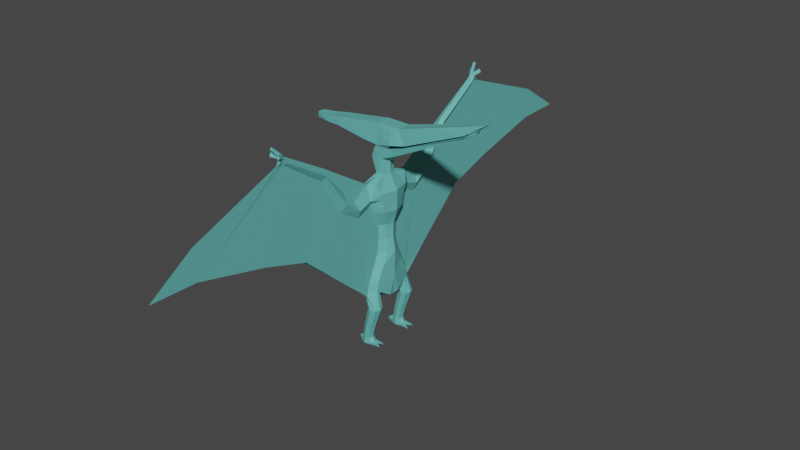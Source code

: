 # Source: Peteradon.blend  (saved by Blender 3.0.42; exported with 4.5.12 LTS)
import bpy
from mathutils import Matrix  # noqa: F401  (used for matrix-valued properties, if any)

bpy.ops.wm.read_factory_settings(use_empty=True)
scene = bpy.context.scene
scene.name = 'Scene'

# ---- collections
col_collection = bpy.data.collections.new('Collection'); scene.collection.children.link(col_collection)

# ---- materials (node trees are filled in below, after node groups)
mat_body = bpy.data.materials.new('Body')
mat_body.use_transparent_shadow = False
mat_head1 = bpy.data.materials.new('Head1')
mat_head1.use_transparent_shadow = False
mat_head2 = bpy.data.materials.new('Head2')
mat_head2.use_transparent_shadow = False

# ---- material node trees
mat_body.use_nodes = True; mat_body.node_tree.nodes.clear()
_N = mat_body.node_tree.nodes; _L = mat_body.node_tree.links
n0 = _N.new('ShaderNodeBsdfPrincipled'); n0.name = 'Principled BSDF'; n0.location = (10, 300)
n0.distribution = 'GGX'
n0.subsurface_method = 'RANDOM_WALK_SKIN'
n0.inputs[0].default_value = (0.1282, 0.4798, 0.453, 1.0)
n0.inputs[3].default_value = 1.45
n0.inputs[27].default_value = (0.0, 0.0, 0.0, 1.0)
n0.inputs[28].default_value = 1.0
n1 = _N.new('ShaderNodeOutputMaterial'); n1.name = 'Material Output'; n1.location = (300, 300)
_L.new(n0.outputs[0], n1.inputs[0])
n1.is_active_output = True
mat_head1.use_nodes = True; mat_head1.node_tree.nodes.clear()
_N = mat_head1.node_tree.nodes; _L = mat_head1.node_tree.links
n0 = _N.new('ShaderNodeBsdfPrincipled'); n0.name = 'Principled BSDF'; n0.location = (10, 300)
n0.distribution = 'GGX'
n0.subsurface_method = 'RANDOM_WALK_SKIN'
n0.inputs[0].default_value = (0.8, 0.08819, 0.1072, 1.0)
n0.inputs[3].default_value = 1.45
n0.inputs[27].default_value = (0.0, 0.0, 0.0, 1.0)
n0.inputs[28].default_value = 1.0
n1 = _N.new('ShaderNodeOutputMaterial'); n1.name = 'Material Output'; n1.location = (300, 300)
_L.new(n0.outputs[0], n1.inputs[0])
n1.is_active_output = True
mat_head2.use_nodes = True; mat_head2.node_tree.nodes.clear()
_N = mat_head2.node_tree.nodes; _L = mat_head2.node_tree.links
n0 = _N.new('ShaderNodeBsdfPrincipled'); n0.name = 'Principled BSDF'; n0.location = (10, 300)
n0.distribution = 'GGX'
n0.subsurface_method = 'RANDOM_WALK_SKIN'
n0.inputs[0].default_value = (0.8, 0.1314, 0.6244, 1.0)
n0.inputs[3].default_value = 1.45
n0.inputs[27].default_value = (0.0, 0.0, 0.0, 1.0)
n0.inputs[28].default_value = 1.0
n1 = _N.new('ShaderNodeOutputMaterial'); n1.name = 'Material Output'; n1.location = (300, 300)
_L.new(n0.outputs[0], n1.inputs[0])
n1.is_active_output = True

# ---- world
world_world = bpy.data.worlds.new('World'); scene.world = world_world
world_world.use_nodes = True; world_world.node_tree.nodes.clear()
_N = world_world.node_tree.nodes; _L = world_world.node_tree.links
n0 = _N.new('ShaderNodeOutputWorld'); n0.name = 'World Output'; n0.location = (300, 300)
n1 = _N.new('ShaderNodeBackground'); n1.name = 'Background'; n1.location = (10, 300)
n1.inputs[0].default_value = (0.05088, 0.05088, 0.05088, 1.0)
_L.new(n1.outputs[0], n0.inputs[0])
n0.is_active_output = True
world_world.color = (0.05088, 0.05088, 0.05088)
world_world.use_sun_shadow = False
world_world.sun_shadow_jitter_overblur = 0.0

# ---- meshes
me_cylinder = bpy.data.meshes.new('Cylinder')
me_cylinder.from_pydata([(0.6166, 0.0, -1.009), (0.9257, 0.0, 1.0), (0.436, -0.3755, -1.009), (0.6546, -0.8282, 1.0), (-0.04054, -0.7114, -1.012), (-0.08107, -1.216, 0.9481), (-0.436, -0.3755, -1.009), (-0.6546, -0.8282, 1.0), (-0.6166, 0.0, -1.009), (-0.9257, 0.0, 1.0), (0.6264, 0.0, -0.02763), (0.4429, -0.4282, -0.02763), (-0.08107, -0.681, -0.0795), (-0.4429, -0.4282, -0.02763), (-0.6264, 0.0, -0.02763), (0.7563, 0.0, -1.899), (0.5348, -0.4666, -1.899), (-0.08107, -0.8279, -1.951), (-0.5348, -0.4666, -1.899), (-0.7563, 0.0, -1.899), (-0.08107, -1.221, -2.919), (-0.5337, -0.8601, -2.867), (0.7116, 0.0, -3.667), (0.5032, -1.276, -3.667), (0.07843, -1.814, -4.155), (-0.2471, -1.455, -4.161), (-0.7116, 0.0, -3.667), (0.9257, 0.0, 1.911), (0.6546, -1.0, 1.911), (-0.6546, -1.0, 1.911), (-0.9257, 0.0, 1.911), (-0.6571, -1.226, 2.717), (-0.9282, 0.0, 2.717), (0.4158, -1.332, 2.962), (0.412, 0.0, 3.297), (0.2913, -0.4904, 3.297), (-3.956e-08, -0.5097, 3.297), (-0.2913, -0.4904, 3.297), (-0.412, 0.0, 3.297), (0.5965, 0.0, -5.007), (0.5225, -1.246, -4.43), (-0.159, -1.129, -4.731), (-1.41, 0.0, -5.71), (-0.4194, -1.107, -4.776), (-0.6982, 0.0, -5.71), (0.1078, -1.517, 1.693), (-0.2102, -1.629, 1.556), (-0.08107, -1.348, 1.646), (-0.2128, -1.867, 2.401), (0.01191, -1.703, 3.003), (-0.02362, -2.752, 2.426), (0.02169, -2.885, 2.32), (0.0667, -2.617, 1.08), (-0.1067, -2.48, 1.029), (-0.09159, -1.631, 1.38), (-0.0301, -1.867, 2.725), (-0.02329, -3.581, 3.303), (-0.03936, -3.72, 3.178), (0.06703, -4.142, 2.053), (-0.1063, -4.004, 2.002), (-0.03327, -5.343, 5.306), (-0.03748, -5.482, 5.133), (0.02484, -5.593, 4.592), (-0.1403, -5.456, 4.54), (-0.02781, -8.388, 7.065), (-0.01193, -8.388, 7.065), (0.02432, -8.543, 6.62), (-0.131, -8.405, 6.568), (-0.111, -8.57, 7.262), (0.06612, -8.613, 7.291), (0.05466, -9.076, 6.659), (-0.08483, -8.938, 6.645), (-0.03619, -1.7, 2.996), (-0.5243, -0.384, -4.942), (0.663, -0.3888, -4.938), (0.0502, -0.465, -4.977), (0.4991, -1.429, -4.437), (-0.3053, -1.367, -4.453), (0.3685, -1.027, -5.56), (0.6895, -1.172, -5.566), (-0.06739, -1.101, -7.077), (0.1969, -1.22, -7.082), (0.2994, -1.492, -7.085), (0.1802, -1.756, -7.084), (-0.1098, -1.861, -7.076), (-0.3553, -1.739, -7.075), (-0.4579, -1.468, -7.072), (-0.3386, -1.204, -7.073), (0.814, -1.502, -5.569), (0.6692, -1.823, -5.568), (0.317, -1.95, -5.558), (0.01879, -1.802, -5.557), (-0.1057, -1.473, -5.554), (0.03911, -1.152, -5.555), (0.005006, -1.859, -4.478), (-0.2167, -1.789, -4.628), (0.006, -1.907, -4.728), (0.1219, -1.978, -4.566), (-0.2212, -1.738, -4.379), (0.1011, -1.902, -4.39), (-0.007446, -1.826, -4.228), (-0.06042, -1.439, -3.82), (-0.2244, -1.132, -7.798), (0.008389, -1.241, -7.802), (0.0987, -1.489, -7.805), (-0.006346, -1.732, -7.804), (-0.2617, -1.828, -7.796), (-0.478, -1.716, -7.796), (-0.5683, -1.468, -7.793), (-0.4632, -1.226, -7.794), (0.07065, -1.769, 1.446), (0.07857, -1.342, 1.0), (0.08876, -0.8014, -0.02763), (0.08939, -0.7871, -1.009), (0.1161, -0.9267, -1.899), (0.1095, -1.324, -2.867), (0.0983, -1.712, -3.768), (0.06255, -15.23, 4.288), (-0.09366, -15.09, 4.236), (0.06255, -18.2, 2.309), (-0.09366, -18.07, 2.257), (0.06255, -15.09, 2.242), (-0.09366, -14.96, 2.19), (0.06255, -10.28, 1.056), (-0.09366, -10.15, 1.004), (-0.1627, -7.287, 0.08236), (0.04574, -7.084, 0.003863), (0.06255, -3.436, -3.285), (-0.09366, -3.299, -3.337), (0.3035, -2.661, 1.68), (-0.789, -1.107, 2.252), (-0.3381, -2.628, 1.618), (0.6534, -1.113, 2.314), (0.9245, 0.0, 2.314), (-1.06, 0.0, 2.252), (0.297, -1.775, 1.979), (-0.3446, -1.742, 1.917), (0.3038, -3.837, 2.605), (-0.3378, -3.805, 2.543), (0.2559, -5.413, 4.893), (-0.2892, -5.38, 4.832), (0.1995, -8.392, 6.76), (-0.2314, -8.359, 6.699), (0.1767, -8.646, 7.083), (-0.2232, -8.587, 7.042), (0.03947, -8.714, 7.064), (-0.05377, -8.714, 7.032), (0.4166, 0.0, 4.081), (0.1486, -0.4874, 4.33), (-0.2391, -0.5045, 4.33), (-0.6268, -0.4874, 4.33), (-0.7874, 0.0, 4.33), (1.018, -0.7553, 5.483), (-0.2034, -0.5897, 5.193), (-0.3477, 0.0, 5.271), (1.537, 0.0, 6.568), (1.416, -0.4904, 6.568), (1.141, -0.5207, 4.74), (1.262, 0.0, 4.74), (1.866, -0.5297, 5.595), (5.749, -0.3026, 6.951), (2.903, -0.4304, 6.971), (3.023, 0.0, 6.971), (6.721, -0.1611, 7.495), (5.804, 0.0, 6.951), (6.083, -0.3602, 7.325), (6.557, -0.2608, 7.99), (6.612, 0.0, 7.99), (6.717, 0.0, 7.495), (6.917, -0.1983, 7.884), (6.977, 0.0, 7.833), (7.443, -0.09488, 8.23), (7.586, 0.0, 8.279), (-1.285, 0.0, 5.295), (-1.164, -0.5934, 5.295), (-0.2244, 0.0, 6.591), (-0.1037, -0.4904, 6.591), (-3.409, 0.0, 5.581), (-3.373, -0.5009, 5.601), (-3.305, 0.0, 6.134), (-3.27, -0.4663, 6.154), (-5.253, 0.0, 5.615), (-4.322, 0.0, 5.547), (-4.294, -0.3964, 5.564), (-4.262, 0.0, 5.994), (-4.234, -0.3686, 6.011), (-5.284, -0.1979, 5.585), (-5.202, 0.0, 5.97), (-5.23, -0.2411, 5.944), (0.6847, -0.4938, 5.104), (-0.3766, -0.5656, 4.98), (-0.5152, 0.0, 5.04), (1.681, -0.5959, 5.402), (5.952, -0.3836, 7.164), (6.883, -0.1394, 7.732), (6.923, 0.0, 7.727), (0.09548, 0.0, 4.901), (1.602, 0.0, 5.318), (5.977, 0.0, 7.187), (0.519, -0.8712, -2.783), (1.801, 0.0, 5.516), (6.029, 0.0, 7.301), (7.484, 0.0, 8.248), (0.2557, -9.046, 7.463), (0.3663, -9.079, 7.255), (0.2291, -9.147, 7.236), (-0.4007, -8.97, 7.441), (-0.5129, -8.987, 7.222), (-0.3434, -9.115, 7.211), (-0.283, -9.084, 7.781), (-0.07842, -9.106, 7.801), (-0.1092, -9.158, 7.641), (-0.2169, -9.158, 7.618), (-0.2215, -1.131, -8.083), (0.1536, -1.24, -8.088), (0.2991, -1.489, -8.09), (0.1299, -1.731, -8.089), (-0.2817, -1.828, -8.081), (-0.6289, -1.687, -8.091), (-1.007, -1.406, -8.078), (-0.608, -1.254, -8.089), (-0.2233, -1.131, -8.252), (0.1518, -1.24, -8.257), (0.2973, -1.489, -8.259), (0.128, -1.731, -8.258), (-0.2835, -1.827, -8.25), (-0.6305, -1.687, -8.24), (-1.009, -1.405, -8.248), (-0.6096, -1.254, -8.238), (0.7215, -1.633, -8.12), (0.6652, -1.713, -8.12), (0.7209, -1.633, -8.176), (0.6646, -1.713, -8.176), (0.5474, -1.211, -8.144), (0.6006, -1.302, -8.145), (0.5467, -1.211, -8.206), (0.5999, -1.302, -8.207), (0.8215, -1.201, -8.23), (0.8498, -1.673, -8.206), (0.7291, 0.0, 5.28), (0.5051, -0.5741, 6.009), (0.4942, -0.564, 5.807), (0.7112, -0.6298, 5.81), (0.7247, -0.552, 5.991), (0.8521, -0.5875, 6.091), (0.4023, -0.5859, 6.121), (0.3732, -0.6169, 5.684), (0.8274, -0.7059, 5.683), (6.029, 0.0, 7.301)], [], [(1, 11, 10), (3, 112, 11), (12, 7, 13), (13, 9, 14), (6, 14, 8), (12, 6, 4), (11, 113, 2), (10, 2, 0), (4, 18, 17), (0, 16, 15), (8, 18, 6), (113, 16, 2), (52, 115, 114), (26, 25, 21), (21, 101, 20), (115, 23, 199), (21, 25, 101), (3, 27, 28), (7, 30, 9), (130, 48, 31), (51, 135, 49), (135, 132, 33), (130, 32, 134), (29, 47, 46), (56, 140, 60), (31, 48, 72), (37, 32, 31), (33, 36, 49), (49, 135, 33), (26, 77, 25), (23, 76, 40), (22, 40, 74), (43, 26, 73), (40, 22, 23), (73, 44, 42), (75, 39, 44), (54, 46, 47), (50, 55, 72), (131, 59, 138), (51, 137, 129), (50, 138, 56), (61, 141, 139), (138, 63, 140), (137, 62, 58), (57, 139, 137), (66, 143, 70), (62, 141, 66), (60, 142, 64), (140, 67, 142), (64, 144, 68), (142, 71, 144), (65, 143, 141), (146, 207, 144), (55, 48, 50), (49, 55, 51), (48, 55, 72), (65, 68, 69), (66, 71, 67), (143, 205, 145), (69, 211, 145), (60, 65, 61), (56, 61, 57), (58, 63, 59), (62, 67, 63), (52, 59, 53), (51, 56, 57), (54, 45, 110), (56, 50, 72), (60, 56, 72), (57, 61, 49), (61, 72, 49), (40, 75, 41), (73, 26, 42), (74, 39, 22), (41, 73, 43), (93, 41, 78), (84, 91, 85), (79, 82, 81), (92, 95, 77), (93, 80, 87), (82, 89, 83), (89, 96, 90), (83, 90, 84), (78, 40, 79), (91, 96, 95), (92, 87, 86), (85, 92, 86), (92, 43, 93), (89, 76, 97), (86, 109, 108), (79, 76, 88), (95, 94, 98), (98, 100, 25), (24, 76, 99), (99, 97, 76), (77, 98, 25), (100, 101, 25), (108, 219, 218), (84, 105, 83), (85, 106, 84), (80, 103, 102), (81, 104, 103), (86, 107, 85), (87, 102, 109), (83, 104, 82), (53, 110, 52), (129, 58, 52), (7, 47, 29), (36, 31, 72), (45, 3, 28), (20, 53, 101), (70, 118, 117), (117, 120, 119), (120, 121, 119), (122, 123, 121), (123, 125, 126), (126, 128, 125), (128, 97, 127), (23, 116, 24), (121, 117, 119), (122, 118, 120), (145, 71, 70), (70, 143, 145), (71, 146, 144), (28, 135, 45), (29, 134, 30), (28, 133, 132), (29, 136, 130), (122, 71, 118), (124, 71, 122), (125, 67, 124), (125, 63, 67), (125, 59, 63), (125, 53, 59), (5, 47, 54), (5, 54, 53), (12, 5, 53), (4, 12, 53), (17, 4, 53), (128, 53, 125), (94, 100, 128), (96, 94, 128), (101, 128, 100), (121, 70, 117), (66, 70, 121), (66, 121, 123), (62, 66, 123), (62, 123, 126), (58, 126, 127), (52, 58, 127), (127, 97, 99), (45, 110, 111), (52, 112, 111), (112, 52, 113), (110, 52, 111), (113, 52, 114), (116, 52, 24), (127, 24, 52), (129, 52, 110), (148, 36, 35), (170, 171, 169), (149, 37, 36), (150, 38, 37), (155, 161, 162), (190, 154, 191), (153, 189, 152), (148, 158, 157), (165, 161, 159), (189, 157, 192), (156, 159, 161), (166, 162, 161), (160, 192, 157), (164, 163, 160), (166, 169, 171), (202, 171, 172), (193, 163, 194), (154, 174, 173), (178, 173, 174), (175, 180, 176), (244, 152, 156), (188, 183, 185), (180, 174, 176), (181, 188, 187), (177, 183, 182), (185, 178, 180), (182, 186, 181), (179, 185, 180), (184, 188, 185), (168, 194, 163), (149, 189, 190), (150, 149, 190), (150, 191, 151), (149, 151, 148), (34, 148, 35), (48, 131, 50), (49, 51, 57), (149, 148, 189), (155, 176, 156), (158, 160, 157), (197, 189, 192), (198, 192, 193), (194, 198, 193), (131, 46, 53), (15, 199, 22), (21, 17, 18), (114, 199, 16), (23, 22, 199), (19, 21, 18), (78, 81, 80), (200, 152, 239), (169, 248, 170), (159, 201, 165), (167, 171, 202), (204, 203, 205), (145, 203, 69), (143, 203, 204), (208, 206, 207), (68, 208, 146), (68, 207, 206), (211, 209, 212), (68, 210, 69), (68, 212, 209), (145, 212, 146), (220, 221, 228), (105, 217, 216), (104, 214, 103), (108, 109, 220), (107, 217, 106), (104, 216, 215), (103, 213, 102), (109, 213, 220), (226, 227, 228), (219, 226, 218), (216, 225, 224), (215, 233, 214), (219, 228, 227), (218, 225, 217), (223, 232, 224), (214, 221, 213), (230, 232, 238), (216, 232, 230), (215, 231, 223), (215, 230, 229), (233, 234, 237), (215, 236, 234), (223, 235, 236), (214, 235, 222), (229, 230, 238), (235, 233, 237), (236, 235, 237), (234, 236, 237), (231, 229, 238), (232, 231, 238), (107, 108, 218), (219, 108, 220), (246, 245, 176), (152, 246, 153), (240, 242, 243), (245, 156, 176), (240, 244, 245), (241, 245, 246), (242, 246, 247), (242, 244, 243), (35, 33, 132), (1, 3, 11), (3, 111, 112), (12, 5, 7), (13, 7, 9), (6, 13, 14), (12, 13, 6), (11, 112, 113), (10, 11, 2), (4, 6, 18), (0, 2, 16), (8, 19, 18), (113, 114, 16), (52, 116, 115), (115, 116, 23), (3, 1, 27), (7, 29, 30), (130, 136, 48), (51, 129, 135), (130, 31, 32), (56, 138, 140), (37, 38, 32), (33, 35, 36), (26, 43, 77), (23, 24, 76), (73, 75, 44), (75, 74, 39), (131, 53, 59), (51, 57, 137), (50, 131, 138), (61, 65, 141), (138, 59, 63), (137, 139, 62), (57, 61, 139), (66, 141, 143), (62, 139, 141), (60, 140, 142), (140, 63, 67), (64, 142, 144), (142, 67, 71), (65, 69, 143), (146, 208, 207), (72, 55, 49), (55, 50, 51), (65, 64, 68), (66, 70, 71), (143, 204, 205), (69, 210, 211), (60, 64, 65), (56, 60, 61), (58, 62, 63), (62, 66, 67), (52, 58, 59), (51, 50, 56), (54, 47, 45), (61, 60, 72), (40, 74, 75), (41, 75, 73), (93, 43, 41), (84, 90, 91), (79, 88, 82), (92, 91, 95), (93, 78, 80), (82, 88, 89), (89, 97, 96), (83, 89, 90), (78, 41, 40), (91, 90, 96), (92, 93, 87), (85, 91, 92), (92, 77, 43), (89, 88, 76), (86, 87, 109), (79, 40, 76), (95, 96, 94), (98, 94, 100), (77, 95, 98), (84, 106, 105), (85, 107, 106), (80, 81, 103), (81, 82, 104), (86, 108, 107), (87, 80, 102), (83, 105, 104), (53, 54, 110), (129, 137, 58), (7, 5, 47), (72, 49, 36), (36, 37, 31), (45, 111, 3), (20, 17, 53), (70, 71, 118), (117, 118, 120), (120, 122, 121), (122, 124, 123), (123, 124, 125), (126, 127, 128), (128, 96, 97), (145, 146, 71), (28, 132, 135), (29, 130, 134), (28, 27, 133), (29, 46, 136), (124, 67, 71), (101, 53, 128), (58, 62, 126), (127, 99, 24), (110, 45, 135), (135, 129, 110), (148, 149, 36), (170, 172, 171), (149, 150, 37), (150, 151, 38), (155, 156, 161), (190, 153, 154), (153, 190, 189), (148, 147, 158), (165, 166, 161), (189, 148, 157), (156, 152, 159), (166, 167, 162), (160, 193, 192), (164, 168, 163), (166, 165, 169), (193, 160, 163), (154, 153, 174), (178, 177, 173), (175, 179, 180), (244, 247, 152), (188, 186, 183), (180, 178, 174), (181, 186, 188), (177, 178, 183), (185, 183, 178), (182, 183, 186), (179, 184, 185), (184, 187, 188), (168, 195, 194), (150, 190, 191), (149, 150, 151), (34, 147, 148), (48, 136, 131), (155, 175, 176), (158, 164, 160), (197, 196, 189), (198, 197, 192), (194, 195, 198), (136, 46, 131), (46, 54, 53), (15, 16, 199), (21, 20, 17), (114, 115, 199), (19, 26, 21), (78, 79, 81), (200, 159, 152), (169, 165, 248), (159, 200, 201), (167, 166, 171), (145, 205, 203), (143, 69, 203), (68, 206, 208), (68, 144, 207), (211, 210, 209), (68, 209, 210), (68, 146, 212), (145, 211, 212), (220, 213, 221), (105, 106, 217), (104, 215, 214), (107, 218, 217), (104, 105, 216), (103, 214, 213), (109, 102, 213), (228, 221, 225), (221, 222, 224), (222, 223, 224), (224, 225, 221), (225, 226, 228), (219, 227, 226), (216, 217, 225), (215, 234, 233), (219, 220, 228), (218, 226, 225), (223, 231, 232), (214, 222, 221), (216, 224, 232), (215, 229, 231), (215, 216, 230), (215, 223, 236), (223, 222, 235), (214, 233, 235), (176, 174, 153), (153, 246, 176), (152, 247, 246), (240, 241, 242), (245, 244, 156), (240, 243, 244), (241, 240, 245), (242, 241, 246), (242, 247, 244), (132, 133, 35), (133, 34, 35), (152, 189, 196, 239), (166, 167, 165), (172, 170, 248)])
_uv = me_cylinder.uv_layers.new(name='UVMap')
_uv.uv.foreach_set('vector', [0.75, 1.0, 0.625, 0.75, 0.75, 0.75, 0.625, 1.0, 0.5086, 0.75, 0.625, 0.75, 0.5, 0.75, 0.375, 1.0, 0.375, 0.75, 0.375, 0.75, 0.25, 1.0, 0.25, 0.75, 0.375, 0.5, 0.25, 0.75, 0.25, 0.5, 0.5, 0.75, 0.375, 0.5, 0.5, 0.5, 0.625, 0.75, 0.5089, 0.5, 0.625, 0.5, 0.75, 0.75, 0.625, 0.5, 0.75, 0.5, 0.5, 0.5, 0.375, 0.5, 0.5, 0.5, 0.75, 0.5, 0.625, 0.5, 0.75, 0.5, 0.25, 0.5, 0.375, 0.5, 0.375, 0.5, 0.5089, 0.5, 0.625, 0.5, 0.625, 0.5, 0.0, 0.0, 0.0, 0.0, 0.0, 0.0, 0.25, 0.5, 0.375, 0.5, 0.375, 0.5, 0.375, 0.5, 0.4442, 0.5123, 0.5, 0.5, 0.512, 0.5, 0.625, 0.5, 0.625, 0.5, 0.375, 0.5, 0.375, 0.5, 0.4442, 0.5123, 0.625, 1.0, 0.75, 1.0, 0.625, 1.0, 0.375, 1.0, 0.25, 1.0, 0.25, 1.0, 0.375, 1.0, 0.464, 1.0, 0.375, 1.0, 0.4938, 1.0, 0.536, 1.0, 0.4969, 1.0, 0.536, 1.0, 0.625, 1.0, 0.625, 1.0, 0.375, 1.0, 0.25, 1.0, 0.25, 1.0, 0.375, 1.0, 0.5, 1.0, 0.464, 1.0, 0.4891, 1.0, 0.464, 1.0, 0.4891, 1.0, 0.375, 1.0, 0.464, 1.0, 0.491, 1.0, 0.375, 1.0, 0.25, 1.0, 0.375, 1.0, 0.625, 1.0, 0.5, 1.0, 0.5, 1.0, 0.5, 1.0, 0.536, 1.0, 0.625, 1.0, 0.25, 0.5, 0.3343, 0.5, 0.375, 0.5, 0.625, 0.5, 0.5881, 0.5, 0.625, 0.5, 0.75, 0.5, 0.6852, 0.5, 0.723, 0.5, 0.318, 0.5, 0.25, 0.5, 0.2833, 0.5, 0.6852, 0.5, 0.75, 0.5, 0.625, 0.5, 0.2833, 0.5, 0.0, 0.0, 0.25, 0.5, 0.0, 0.4485, 0.75, 0.5, 0.0, 0.0, 0.5067, 1.0, 0.4816, 1.0, 0.5, 1.0, 0.4891, 1.0, 0.4891, 1.0, 0.4946, 1.0, 0.464, 1.0, 0.5067, 1.0, 0.464, 1.0, 0.4938, 1.0, 0.536, 1.0, 0.536, 1.0, 0.4891, 1.0, 0.464, 1.0, 0.4891, 1.0, 0.4975, 1.0, 0.536, 1.0, 0.536, 1.0, 0.464, 1.0, 0.5067, 1.0, 0.464, 1.0, 0.536, 1.0, 0.5114, 1.0, 0.5114, 1.0, 0.4938, 1.0, 0.536, 1.0, 0.536, 1.0, 0.5114, 1.0, 0.536, 1.0, 0.5114, 1.0, 0.5114, 1.0, 0.536, 1.0, 0.5114, 1.0, 0.4891, 1.0, 0.464, 1.0, 0.4891, 1.0, 0.464, 1.0, 0.5067, 1.0, 0.464, 1.0, 0.4891, 1.0, 0.464, 1.0, 0.4891, 1.0, 0.464, 1.0, 0.5067, 1.0, 0.464, 1.0, 0.4938, 1.0, 0.536, 1.0, 0.536, 1.0, 0.4973, 1.0, 0.464, 1.0, 0.464, 1.0, 0.4891, 1.0, 0.464, 1.0, 0.4891, 1.0, 0.4969, 1.0, 0.4891, 1.0, 0.4938, 1.0, 0.464, 1.0, 0.4891, 1.0, 0.4946, 1.0, 0.4938, 1.0, 0.4891, 1.0, 0.4938, 1.0, 0.5114, 1.0, 0.5067, 1.0, 0.5067, 1.0, 0.536, 1.0, 0.5034, 1.0, 0.5034, 1.0, 0.5034, 1.0, 0.5034, 1.0, 0.5034, 1.0, 0.4891, 1.0, 0.4938, 1.0, 0.4975, 1.0, 0.4891, 1.0, 0.4975, 1.0, 0.4938, 1.0, 0.5114, 1.0, 0.5067, 1.0, 0.5067, 1.0, 0.5114, 1.0, 0.5067, 1.0, 0.5067, 1.0, 0.5114, 1.0, 0.5067, 1.0, 0.5067, 1.0, 0.4938, 1.0, 0.4891, 1.0, 0.4938, 1.0, 0.5114, 1.0, 0.5035, 1.0, 0.5143, 1.0, 0.4891, 1.0, 0.4891, 1.0, 0.4946, 1.0, 0.4891, 1.0, 0.4891, 1.0, 0.4946, 1.0, 0.4938, 1.0, 0.4975, 1.0, 0.0, 0.0, 0.4975, 1.0, 0.4946, 1.0, 0.4969, 1.0, 0.6852, 0.5, 0.0, 0.4485, 0.0, 1.0, 0.2833, 0.5, 0.25, 0.5, 0.25, 0.5, 0.723, 0.5, 0.75, 0.5, 0.75, 0.5, 0.0, 1.0, 0.2833, 0.5, 0.318, 0.5, 0.125, 1.0, 0.0, 1.0, 0.0, 1.0, 0.5, 0.5, 0.375, 1.0, 0.375, 0.5, 0.875, 1.0, 0.75, 0.5, 0.875, 0.5, 0.25, 1.0, 0.375, 1.0, 0.25, 1.0, 0.125, 1.0, 0.0, 0.5, 0.125, 0.5, 0.75, 0.5, 0.625, 1.0, 0.625, 0.5, 0.625, 1.0, 0.5, 1.0, 0.5, 1.0, 0.625, 0.5, 0.5, 1.0, 0.5, 0.5, 1.0, 1.0, 0.875, 1.0, 0.875, 1.0, 0.375, 1.0, 0.5, 1.0, 0.375, 1.0, 0.25, 1.0, 0.125, 0.5, 0.25, 0.5, 0.375, 0.5, 0.25, 1.0, 0.25, 0.5, 0.25, 1.0, 0.125, 1.0, 0.125, 1.0, 0.625, 1.0, 0.75, 1.0, 0.625, 1.0, 0.25, 0.5, 0.125, 0.5, 0.25, 0.5, 0.875, 1.0, 0.75, 1.0, 0.75, 1.0, 0.375, 1.0, 0.5, 1.0, 0.375, 1.0, 0.375, 1.0, 0.5, 1.0, 0.375, 1.0, 0.5, 0.5, 0.5881, 0.5, 0.625, 1.0, 0.625, 1.0, 0.625, 1.0, 0.5881, 0.5, 0.25, 1.0, 0.375, 1.0, 0.375, 1.0, 0.5, 1.0, 0.4442, 0.5123, 0.375, 0.5, 0.25, 0.5, 0.25, 0.5, 0.375, 0.5, 0.5, 0.5, 0.625, 0.5, 0.625, 0.5, 0.375, 0.5, 0.5, 0.5, 0.5, 0.5, 1.0, 0.5, 0.875, 0.5, 1.0, 0.5, 0.875, 0.5, 0.75, 0.5, 0.875, 0.5, 0.25, 0.5, 0.375, 0.5, 0.375, 0.5, 0.125, 0.5, 0.0, 0.5, 0.125, 0.5, 0.625, 0.5, 0.75, 0.5, 0.75, 0.5, 0.5067, 1.0, 0.5143, 1.0, 0.5114, 1.0, 0.536, 1.0, 0.5114, 1.0, 0.5114, 1.0, 0.375, 1.0, 0.5, 1.0, 0.375, 1.0, 0.5, 1.0, 0.375, 1.0, 0.491, 1.0, 0.5033, 1.0, 0.625, 1.0, 0.625, 1.0, 0.0, 0.0, 0.0, 0.0, 0.0, 0.0, 0.5114, 1.0, 0.5067, 1.0, 0.5114, 1.0, 0.5114, 1.0, 0.5067, 1.0, 0.5114, 1.0, 0.5067, 1.0, 0.5114, 1.0, 0.5114, 1.0, 0.5067, 1.0, 0.5114, 1.0, 0.5114, 1.0, 0.0, 0.0, 0.0, 0.0, 0.0, 0.0, 0.0, 0.0, 0.0, 0.0, 0.0, 0.0, 0.5067, 1.0, 0.5114, 1.0, 0.5114, 1.0, 0.625, 0.5, 0.5, 0.5, 0.5, 0.5, 0.0, 0.0, 0.0, 0.0, 0.0, 0.0, 0.0, 0.0, 0.0, 0.0, 0.0, 0.0, 0.5034, 1.0, 0.4973, 1.0, 0.5034, 1.0, 0.5034, 1.0, 0.536, 1.0, 0.5034, 1.0, 0.4973, 1.0, 0.4973, 1.0, 0.464, 1.0, 0.625, 1.0, 0.536, 1.0, 0.536, 1.0, 0.375, 1.0, 0.25, 1.0, 0.25, 1.0, 0.625, 1.0, 0.75, 1.0, 0.625, 1.0, 0.375, 1.0, 0.464, 1.0, 0.375, 1.0, 0.0, 0.0, 0.0, 0.0, 0.0, 0.0, 0.0, 0.0, 0.0, 0.0, 0.0, 0.0, 0.0, 0.0, 0.0, 0.0, 0.0, 0.0, 0.0, 0.0, 0.0, 0.0, 0.0, 0.0, 0.0, 0.0, 0.0, 0.0, 0.0, 0.0, 0.0, 0.0, 0.0, 0.0, 0.0, 0.0, 0.0, 0.0, 0.0, 0.0, 0.0, 0.0, 0.0, 0.0, 0.0, 0.0, 0.0, 0.0, 0.0, 0.0, 0.0, 0.0, 0.0, 0.0, 0.0, 0.0, 0.0, 0.0, 0.0, 0.0, 0.0, 0.0, 0.0, 0.0, 0.0, 0.0, 0.0, 0.0, 0.0, 0.0, 0.0, 0.0, 0.0, 0.0, 0.0, 0.0, 0.0, 0.0, 0.0, 0.0, 0.0, 0.0, 0.0, 0.0, 0.0, 0.0, 0.0, 0.0, 0.0, 0.0, 0.0, 0.0, 0.0, 0.0, 0.0, 0.0, 0.0, 0.0, 0.0, 0.0, 0.0, 0.0, 0.0, 0.0, 0.0, 0.0, 0.0, 0.0, 0.0, 0.0, 0.0, 0.0, 0.0, 0.0, 0.0, 0.0, 0.0, 0.0, 0.0, 0.0, 0.0, 0.0, 0.0, 0.0, 0.0, 0.0, 0.0, 0.0, 0.0, 0.0, 0.0, 0.0, 0.0, 0.0, 0.0, 0.0, 0.0, 0.0, 0.0, 0.0, 0.0, 0.0, 0.0, 0.0, 0.0, 0.0, 0.0, 0.0, 0.0, 0.0, 0.0, 0.0, 0.0, 0.0, 0.0, 0.0, 0.0, 0.0, 0.0, 0.0, 0.0, 0.0, 0.0, 0.0, 0.0, 0.0, 0.0, 0.0, 0.0, 0.0, 0.0, 0.0, 0.0, 0.0, 0.0, 0.0, 0.0, 0.0, 0.0, 0.0, 0.536, 1.0, 0.5114, 1.0, 0.5143, 1.0, 0.625, 1.0, 0.5, 1.0, 0.625, 1.0, 0.75, 1.0, 0.625, 1.0, 0.625, 1.0, 0.5, 1.0, 0.375, 1.0, 0.5, 1.0, 0.375, 1.0, 0.25, 1.0, 0.375, 1.0, 0.0, 0.0, 0.0, 0.0, 0.0, 0.0, 0.375, 1.0, 0.25, 1.0, 0.25, 1.0, 0.375, 1.0, 0.625, 1.0, 0.625, 1.0, 0.625, 1.0, 0.75, 1.0, 0.625, 1.0, 0.625, 1.0, 0.625, 1.0, 0.625, 1.0, 0.625, 1.0, 0.625, 1.0, 0.625, 1.0, 0.625, 1.0, 0.625, 1.0, 0.625, 1.0, 0.0, 0.0, 0.0, 0.0, 0.0, 0.0, 0.625, 1.0, 0.625, 1.0, 0.625, 1.0, 0.75, 1.0, 0.625, 1.0, 0.625, 1.0, 0.625, 1.0, 0.625, 1.0, 0.625, 1.0, 0.0, 0.0, 0.0, 0.0, 0.0, 0.0, 0.625, 1.0, 0.625, 1.0, 0.625, 1.0, 0.25, 1.0, 0.375, 1.0, 0.25, 1.0, 0.375, 1.0, 0.25, 1.0, 0.375, 1.0, 0.0, 0.0, 0.0, 0.0, 0.0, 0.0, 0.5177, 1.0, 0.625, 1.0, 0.625, 1.0, 0.375, 1.0, 0.375, 1.0, 0.375, 1.0, 0.375, 1.0, 0.375, 1.0, 0.375, 1.0, 0.25, 1.0, 0.375, 1.0, 0.25, 1.0, 0.25, 1.0, 0.375, 1.0, 0.25, 1.0, 0.375, 1.0, 0.375, 1.0, 0.375, 1.0, 0.25, 1.0, 0.375, 1.0, 0.25, 1.0, 0.0, 0.0, 0.0, 0.0, 0.0, 0.0, 0.0, 0.0, 0.0, 0.0, 0.0, 0.0, 0.75, 1.0, 0.625, 1.0, 0.625, 1.0, 0.5, 1.0, 0.625, 1.0, 0.375, 1.0, 0.375, 1.0, 0.5, 1.0, 0.375, 1.0, 0.375, 1.0, 0.25, 1.0, 0.25, 1.0, 0.5, 1.0, 0.25, 1.0, 0.625, 1.0, 0.75, 1.0, 0.625, 1.0, 0.625, 1.0, 0.464, 1.0, 0.464, 1.0, 0.4891, 1.0, 0.0, 0.0, 0.4938, 1.0, 0.4938, 1.0, 0.5, 1.0, 0.625, 1.0, 0.625, 1.0, 0.0, 0.0, 0.0, 0.0, 0.0, 0.0, 0.75, 1.0, 0.625, 1.0, 0.625, 1.0, 0.0, 0.0, 0.625, 1.0, 0.625, 1.0, 0.0, 0.0, 0.625, 1.0, 0.625, 1.0, 0.625, 1.0, 0.0, 0.0, 0.625, 1.0, 0.464, 1.0, 0.4816, 1.0, 0.5067, 1.0, 0.75, 0.5, 0.625, 0.5, 0.75, 0.5, 0.375, 0.5, 0.5, 0.5, 0.375, 0.5, 0.5135, 0.5, 0.625, 0.5, 0.625, 0.5, 0.625, 0.5, 0.75, 0.5, 0.625, 0.5, 0.25, 0.5, 0.375, 0.5, 0.375, 0.5, 1.0, 1.0, 0.875, 0.5, 1.0, 0.5, 0.0, 0.0, 0.625, 1.0, 0.0, 0.0, 0.625, 1.0, 0.0, 0.0, 0.75, 1.0, 0.0, 0.0, 0.0, 0.0, 0.625, 1.0, 0.0, 0.0, 0.0, 0.0, 0.0, 0.0, 0.536, 1.0, 0.5034, 1.0, 0.5034, 1.0, 0.5034, 1.0, 0.5034, 1.0, 0.5034, 1.0, 0.536, 1.0, 0.4938, 1.0, 0.536, 1.0, 0.4973, 1.0, 0.4973, 1.0, 0.464, 1.0, 0.4973, 1.0, 0.4973, 1.0, 0.4973, 1.0, 0.4891, 1.0, 0.464, 1.0, 0.4891, 1.0, 0.5034, 1.0, 0.4973, 1.0, 0.4973, 1.0, 0.4891, 1.0, 0.4938, 1.0, 0.4938, 1.0, 0.4973, 1.0, 0.4973, 1.0, 0.4973, 1.0, 0.5034, 1.0, 0.4973, 1.0, 0.4973, 1.0, 0.125, 0.5, 0.0, 0.5, 0.125, 0.5, 0.625, 0.5, 0.5, 0.5, 0.625, 0.5, 0.75, 0.5, 0.875, 0.5, 0.875, 0.5, 0.25, 0.5, 0.125, 0.5, 0.125, 0.5, 0.375, 0.5, 0.5, 0.5, 0.5, 0.5, 0.75, 0.5, 0.625, 0.5, 0.75, 0.5, 0.875, 0.5, 1.0, 0.5, 1.0, 0.5, 0.125, 0.5, 0.0, 0.5, 0.125, 0.5, 0.5803, 0.08029, 0.51, 0.25, 0.5803, 0.4197, 0.25, 0.5, 0.375, 0.5, 0.375, 0.5, 0.625, 0.5, 0.5, 0.5, 0.625, 0.5, 0.75, 0.5, 0.875, 0.5, 0.875, 0.5, 0.25, 0.5, 0.125, 0.5, 0.25, 0.5, 0.375, 0.5, 0.5, 0.5, 0.5, 0.5, 0.99, 0.25, 0.9197, 0.08029, 0.9197, 0.08029, 0.875, 0.5, 1.0, 0.5, 1.0, 0.5, 0.625, 0.5, 0.625, 0.5, 0.625, 0.5, 0.625, 0.5, 0.625, 0.5, 0.625, 0.5, 0.75, 0.5, 0.75, 0.5, 0.75, 0.5, 0.75, 0.5, 0.625, 0.5, 0.75, 0.5, 0.875, 0.5, 0.75, 0.5, 0.875, 0.5, 0.75, 0.5, 0.75, 0.5, 0.75, 0.5, 0.99, 0.25, 0.9197, 0.4197, 0.99, 0.25, 0.875, 0.5, 0.875, 0.5, 0.875, 0.5, 0.75, 0.5, 0.625, 0.5, 0.75, 0.5, 0.875, 0.5, 0.875, 0.5, 0.875, 0.5, 0.99, 0.25, 0.9197, 0.4197, 0.99, 0.25, 0.75, 0.5, 0.75, 0.5, 0.75, 0.5, 0.75, 0.5, 0.75, 0.5, 0.75, 0.5, 0.9197, 0.08029, 0.99, 0.25, 0.9197, 0.08029, 0.375, 0.5, 0.25, 0.5, 0.375, 0.5, 0.25, 0.5, 0.25, 0.5, 0.125, 0.5, 0.4703, 1.0, 0.4701, 1.0, 0.375, 1.0, 0.625, 1.0, 0.4703, 1.0, 0.375, 1.0, 0.484, 1.0, 0.5153, 1.0, 0.5088, 1.0, 0.4701, 1.0, 0.625, 1.0, 0.375, 1.0, 0.484, 1.0, 0.5177, 1.0, 0.4701, 1.0, 0.4857, 1.0, 0.4701, 1.0, 0.4703, 1.0, 0.5153, 1.0, 0.4703, 1.0, 0.5356, 1.0, 0.5153, 1.0, 0.5177, 1.0, 0.5088, 1.0, 0.625, 1.0, 0.625, 1.0, 0.625, 1.0, 0.75, 1.0, 0.625, 1.0, 0.625, 0.75, 0.625, 1.0, 0.5039, 1.0, 0.5086, 0.75, 0.5, 0.75, 0.5, 1.0, 0.375, 1.0, 0.375, 0.75, 0.375, 1.0, 0.25, 1.0, 0.375, 0.5, 0.375, 0.75, 0.25, 0.75, 0.5, 0.75, 0.375, 0.75, 0.375, 0.5, 0.625, 0.75, 0.5086, 0.75, 0.5089, 0.5, 0.75, 0.75, 0.625, 0.75, 0.625, 0.5, 0.5, 0.5, 0.375, 0.5, 0.375, 0.5, 0.75, 0.5, 0.625, 0.5, 0.625, 0.5, 0.25, 0.5, 0.25, 0.5, 0.375, 0.5, 0.5089, 0.5, 0.5135, 0.5, 0.625, 0.5, 0.0, 0.0, 0.0, 0.0, 0.0, 0.0, 0.512, 0.5, 0.5056, 0.5, 0.625, 0.5, 0.625, 1.0, 0.75, 1.0, 0.75, 1.0, 0.375, 1.0, 0.375, 1.0, 0.25, 1.0, 0.375, 1.0, 0.464, 1.0, 0.464, 1.0, 0.4938, 1.0, 0.536, 1.0, 0.536, 1.0, 0.375, 1.0, 0.375, 1.0, 0.25, 1.0, 0.4891, 1.0, 0.464, 1.0, 0.464, 1.0, 0.375, 1.0, 0.25, 1.0, 0.25, 1.0, 0.625, 1.0, 0.625, 1.0, 0.5, 1.0, 0.25, 0.5, 0.318, 0.5, 0.3343, 0.5, 0.625, 0.5, 0.5, 0.5, 0.5881, 0.5, 0.2833, 0.5, 0.0, 0.4485, 0.0, 0.0, 0.0, 0.4485, 0.723, 0.5, 0.75, 0.5, 0.464, 1.0, 0.5067, 1.0, 0.5067, 1.0, 0.4938, 1.0, 0.4938, 1.0, 0.536, 1.0, 0.4891, 1.0, 0.464, 1.0, 0.464, 1.0, 0.4975, 1.0, 0.4938, 1.0, 0.536, 1.0, 0.464, 1.0, 0.5067, 1.0, 0.5067, 1.0, 0.536, 1.0, 0.536, 1.0, 0.5114, 1.0, 0.4938, 1.0, 0.4975, 1.0, 0.536, 1.0, 0.5114, 1.0, 0.536, 1.0, 0.536, 1.0, 0.5114, 1.0, 0.536, 1.0, 0.536, 1.0, 0.4891, 1.0, 0.464, 1.0, 0.464, 1.0, 0.464, 1.0, 0.5067, 1.0, 0.5067, 1.0, 0.4891, 1.0, 0.464, 1.0, 0.464, 1.0, 0.464, 1.0, 0.5067, 1.0, 0.5067, 1.0, 0.4938, 1.0, 0.4938, 1.0, 0.536, 1.0, 0.4973, 1.0, 0.4973, 1.0, 0.464, 1.0, 0.4946, 1.0, 0.4891, 1.0, 0.4969, 1.0, 0.4891, 1.0, 0.4891, 1.0, 0.4938, 1.0, 0.4938, 1.0, 0.4891, 1.0, 0.4891, 1.0, 0.5114, 1.0, 0.5114, 1.0, 0.5067, 1.0, 0.536, 1.0, 0.536, 1.0, 0.5034, 1.0, 0.5034, 1.0, 0.5034, 1.0, 0.5034, 1.0, 0.4891, 1.0, 0.4891, 1.0, 0.4938, 1.0, 0.4891, 1.0, 0.4891, 1.0, 0.4975, 1.0, 0.5114, 1.0, 0.5114, 1.0, 0.5067, 1.0, 0.5114, 1.0, 0.5114, 1.0, 0.5067, 1.0, 0.5114, 1.0, 0.5114, 1.0, 0.5067, 1.0, 0.4938, 1.0, 0.4891, 1.0, 0.4891, 1.0, 0.5114, 1.0, 0.5, 1.0, 0.5035, 1.0, 0.4975, 1.0, 0.4891, 1.0, 0.4946, 1.0, 0.6852, 0.5, 0.723, 0.5, 0.0, 0.4485, 0.0, 1.0, 0.0, 0.4485, 0.2833, 0.5, 0.125, 1.0, 0.125, 1.0, 0.0, 1.0, 0.5, 0.5, 0.5, 1.0, 0.375, 1.0, 0.875, 1.0, 0.75, 1.0, 0.75, 0.5, 0.25, 1.0, 0.375, 1.0, 0.375, 1.0, 0.125, 1.0, 0.0, 1.0, 0.0, 0.5, 0.75, 0.5, 0.75, 1.0, 0.625, 1.0, 0.625, 1.0, 0.5057, 1.0, 0.5, 1.0, 0.625, 0.5, 0.625, 1.0, 0.5, 1.0, 1.0, 1.0, 1.0, 1.0, 0.875, 1.0, 0.375, 1.0, 0.5, 1.0, 0.5, 1.0, 0.25, 1.0, 0.125, 1.0, 0.125, 0.5, 0.375, 0.5, 0.375, 1.0, 0.25, 1.0, 0.25, 1.0, 0.25, 1.0, 0.125, 1.0, 0.625, 1.0, 0.75, 1.0, 0.75, 1.0, 0.25, 0.5, 0.125, 0.5, 0.125, 0.5, 0.875, 1.0, 0.875, 1.0, 0.75, 1.0, 0.375, 1.0, 0.5, 1.0, 0.5, 1.0, 0.375, 1.0, 0.5, 1.0, 0.5, 1.0, 0.25, 1.0, 0.375, 1.0, 0.375, 1.0, 0.5, 0.5, 0.5, 0.5, 0.625, 0.5, 0.375, 0.5, 0.375, 0.5, 0.5, 0.5, 1.0, 0.5, 0.875, 0.5, 0.875, 0.5, 0.875, 0.5, 0.75, 0.5, 0.75, 0.5, 0.25, 0.5, 0.25, 0.5, 0.375, 0.5, 0.125, 0.5, 0.0, 0.5, 0.0, 0.5, 0.625, 0.5, 0.625, 0.5, 0.75, 0.5, 0.5067, 1.0, 0.5114, 1.0, 0.5143, 1.0, 0.536, 1.0, 0.536, 1.0, 0.5114, 1.0, 0.375, 1.0, 0.5, 1.0, 0.5, 1.0, 0.491, 1.0, 0.5, 1.0, 0.5, 1.0, 0.5, 1.0, 0.375, 1.0, 0.375, 1.0, 0.5033, 1.0, 0.5039, 1.0, 0.625, 1.0, 0.0, 0.0, 0.0, 0.0, 0.0, 0.0, 0.5114, 1.0, 0.5067, 1.0, 0.5067, 1.0, 0.5114, 1.0, 0.5067, 1.0, 0.5067, 1.0, 0.5067, 1.0, 0.5067, 1.0, 0.5114, 1.0, 0.5067, 1.0, 0.5067, 1.0, 0.5114, 1.0, 0.0, 0.0, 0.0, 0.0, 0.0, 0.0, 0.0, 0.0, 0.5114, 1.0, 0.0, 0.0, 0.5067, 1.0, 0.5067, 1.0, 0.5114, 1.0, 0.5034, 1.0, 0.4973, 1.0, 0.4973, 1.0, 0.625, 1.0, 0.625, 1.0, 0.536, 1.0, 0.375, 1.0, 0.375, 1.0, 0.25, 1.0, 0.625, 1.0, 0.75, 1.0, 0.75, 1.0, 0.375, 1.0, 0.464, 1.0, 0.464, 1.0, 0.0, 0.0, 0.0, 0.0, 0.0, 0.0, 0.0, 0.0, 0.0, 0.0, 0.0, 0.0, 0.0, 0.0, 0.0, 0.0, 0.0, 0.0, 0.0, 0.0, 0.0, 0.0, 0.0, 0.0, 0.5143, 1.0, 0.536, 1.0, 0.536, 1.0, 0.536, 1.0, 0.536, 1.0, 0.5143, 1.0, 0.625, 1.0, 0.5, 1.0, 0.5, 1.0, 0.75, 1.0, 0.75, 1.0, 0.625, 1.0, 0.5, 1.0, 0.375, 1.0, 0.375, 1.0, 0.375, 1.0, 0.25, 1.0, 0.25, 1.0, 0.0, 0.0, 0.0, 0.0, 0.0, 0.0, 0.375, 1.0, 0.375, 1.0, 0.25, 1.0, 0.375, 1.0, 0.375, 1.0, 0.625, 1.0, 0.625, 1.0, 0.75, 1.0, 0.75, 1.0, 0.625, 1.0, 0.625, 1.0, 0.625, 1.0, 0.625, 1.0, 0.625, 1.0, 0.625, 1.0, 0.625, 1.0, 0.625, 1.0, 0.625, 1.0, 0.0, 0.0, 0.0, 0.0, 0.0, 0.0, 0.625, 1.0, 0.625, 1.0, 0.625, 1.0, 0.75, 1.0, 0.75, 1.0, 0.625, 1.0, 0.625, 1.0, 0.625, 1.0, 0.625, 1.0, 0.625, 1.0, 0.625, 1.0, 0.625, 1.0, 0.25, 1.0, 0.375, 1.0, 0.375, 1.0, 0.375, 1.0, 0.25, 1.0, 0.25, 1.0, 0.0, 0.0, 0.0, 0.0, 0.0, 0.0, 0.5177, 1.0, 0.5356, 1.0, 0.625, 1.0, 0.375, 1.0, 0.375, 1.0, 0.375, 1.0, 0.375, 1.0, 0.375, 1.0, 0.375, 1.0, 0.25, 1.0, 0.375, 1.0, 0.375, 1.0, 0.25, 1.0, 0.375, 1.0, 0.375, 1.0, 0.375, 1.0, 0.375, 1.0, 0.375, 1.0, 0.25, 1.0, 0.375, 1.0, 0.375, 1.0, 0.0, 0.0, 0.0, 0.0, 0.0, 0.0, 0.0, 0.0, 0.0, 0.0, 0.0, 0.0, 0.75, 1.0, 0.75, 1.0, 0.625, 1.0, 0.375, 1.0, 0.375, 1.0, 0.25, 1.0, 0.5, 1.0, 0.375, 1.0, 0.25, 1.0, 0.75, 1.0, 0.75, 1.0, 0.625, 1.0, 0.464, 1.0, 0.464, 1.0, 0.464, 1.0, 0.0, 0.0, 0.0, 0.0, 0.0, 0.0, 0.75, 1.0, 0.75, 1.0, 0.625, 1.0, 0.0, 0.0, 0.0, 0.0, 0.625, 1.0, 0.0, 0.0, 0.0, 0.0, 0.625, 1.0, 0.625, 1.0, 0.75, 1.0, 0.0, 0.0, 0.464, 1.0, 0.4816, 1.0, 0.464, 1.0, 0.4816, 1.0, 0.5067, 1.0, 0.5067, 1.0, 0.75, 0.5, 0.625, 0.5, 0.625, 0.5, 0.375, 0.5, 0.5, 0.5, 0.5, 0.5, 0.5135, 0.5, 0.512, 0.5, 0.625, 0.5, 0.25, 0.5, 0.25, 0.5, 0.375, 0.5, 1.0, 1.0, 0.875, 1.0, 0.875, 0.5, 0.0, 0.0, 0.0, 0.0, 0.625, 1.0, 0.625, 1.0, 0.625, 1.0, 0.0, 0.0, 0.0, 0.0, 0.0, 0.0, 0.0, 0.0, 0.0, 0.0, 0.0, 0.0, 0.0, 0.0, 0.5034, 1.0, 0.5034, 1.0, 0.5034, 1.0, 0.536, 1.0, 0.4938, 1.0, 0.4938, 1.0, 0.4973, 1.0, 0.4973, 1.0, 0.4973, 1.0, 0.4891, 1.0, 0.464, 1.0, 0.464, 1.0, 0.5034, 1.0, 0.5034, 1.0, 0.4973, 1.0, 0.4891, 1.0, 0.4891, 1.0, 0.4938, 1.0, 0.4973, 1.0, 0.4973, 1.0, 0.4973, 1.0, 0.5034, 1.0, 0.5034, 1.0, 0.4973, 1.0, 0.125, 0.5, 0.0, 0.5, 0.0, 0.5, 0.625, 0.5, 0.5, 0.5, 0.5, 0.5, 0.75, 0.5, 0.75, 0.5, 0.875, 0.5, 0.375, 0.5, 0.375, 0.5, 0.5, 0.5, 0.75, 0.5, 0.625, 0.5, 0.625, 0.5, 0.875, 0.5, 0.875, 0.5, 1.0, 0.5, 0.125, 0.5, 0.0, 0.5, 0.0, 0.5, 0.5803, 0.4197, 0.75, 0.49, 0.75, 0.01, 0.75, 0.49, 0.9197, 0.4197, 0.9197, 0.08029, 0.9197, 0.4197, 0.99, 0.25, 0.9197, 0.08029, 0.9197, 0.08029, 0.75, 0.01, 0.75, 0.49, 0.75, 0.01, 0.5803, 0.08029, 0.5803, 0.4197, 0.25, 0.5, 0.25, 0.5, 0.375, 0.5, 0.625, 0.5, 0.5, 0.5, 0.5, 0.5, 0.75, 0.5, 0.75, 0.5, 0.875, 0.5, 0.25, 0.5, 0.125, 0.5, 0.125, 0.5, 0.375, 0.5, 0.375, 0.5, 0.5, 0.5, 0.99, 0.25, 0.99, 0.25, 0.9197, 0.08029, 0.875, 0.5, 0.875, 0.5, 1.0, 0.5, 0.625, 0.5, 0.625, 0.5, 0.625, 0.5, 0.75, 0.5, 0.75, 0.5, 0.75, 0.5, 0.75, 0.5, 0.625, 0.5, 0.625, 0.5, 0.75, 0.5, 0.75, 0.5, 0.75, 0.5, 0.99, 0.25, 0.9197, 0.4197, 0.9197, 0.4197, 0.875, 0.5, 0.875, 0.5, 0.875, 0.5, 0.375, 1.0, 0.375, 1.0, 0.375, 1.0, 0.375, 1.0, 0.4703, 1.0, 0.375, 1.0, 0.625, 1.0, 0.5356, 1.0, 0.4703, 1.0, 0.484, 1.0, 0.4857, 1.0, 0.5153, 1.0, 0.4701, 1.0, 0.5177, 1.0, 0.625, 1.0, 0.484, 1.0, 0.5088, 1.0, 0.5177, 1.0, 0.4857, 1.0, 0.484, 1.0, 0.4701, 1.0, 0.5153, 1.0, 0.4857, 1.0, 0.4703, 1.0, 0.5153, 1.0, 0.5356, 1.0, 0.5177, 1.0, 0.625, 1.0, 0.75, 1.0, 0.625, 1.0, 0.75, 1.0, 0.75, 1.0, 0.625, 1.0, 0.625, 1.0, 0.625, 1.0, 0.0, 0.0, 0.0, 0.0, 0.0, 0.0, 0.0, 0.0, 0.625, 1.0, 0.75, 1.0, 0.75, 1.0, 0.0, 0.0])
me_cylinder.materials.append(mat_body)
me_cylinder.materials.append(mat_head1)
me_cylinder.materials.append(mat_head2)
me_cylinder.use_remesh_fix_poles = True
me_cylinder.use_remesh_preserve_attributes = False
me_cylinder.update()

# ---- objects
ob_pte = bpy.data.objects.new('Pte', None)
ob_empty = bpy.data.objects.new('Empty', None)
ob_cylinder = bpy.data.objects.new('Cylinder', me_cylinder)

# ---- transforms, parenting, visibility, modifiers, constraints
ob_pte.location = (0.0, -0.4403, -0.1764)
ob_pte.rotation_euler = (1.571, -0.0, 1.571)
ob_pte.scale = (2.027, 2.944, 1.501)
ob_pte.empty_display_type = 'IMAGE'
ob_pte.empty_display_size = 5.0
ob_pte.use_empty_image_alpha = True
ob_pte.color = (1.0, 1.0, 1.0, 0.2752)
ob_pte.show_in_front = True
ob_empty.location = (9.157e-17, -0.02561, 0.4124)
ob_empty.rotation_euler = (1.577, -4.424e-08, 3.142)
ob_empty.scale = (1.469, 1.469, 1.469)
ob_empty.empty_display_type = 'IMAGE'
ob_empty.empty_display_size = 5.0
ob_empty.use_empty_image_alpha = True
ob_empty.color = (1.0, 1.0, 1.0, 0.5046)
ob_empty.show_in_front = True
ob_cylinder.location = (-5.666e-17, 0.007733, -0.0348)
ob_cylinder.scale = (0.2996, 0.2996, 0.2996)
_m = ob_cylinder.modifiers.new('Mirror', 'MIRROR')
_m.use_axis = (False, True, False)
_m.use_clip = True
_m = ob_cylinder.modifiers.new('Subdivision', 'SUBSURF')
_m.levels = 2
_m.render_levels = 0

# ---- collection membership
col_collection.objects.link(ob_pte)
col_collection.objects.link(ob_empty)
col_collection.objects.link(ob_cylinder)

# ---- scene / render settings (as saved in the file)
scene.frame_start = 1; scene.frame_end = 250; scene.frame_set(25)
scene.render.engine = 'BLENDER_EEVEE_NEXT'
scene.cycles.sampling_pattern = 'TABULATED_SOBOL'
scene.cycles.use_light_tree = False
scene.view_settings.view_transform = 'Filmic'
bpy.context.view_layer.update()

# ---- added for rendering (the .blend has no active camera and no usable light): camera, sun
cam_auto = bpy.data.cameras.new('AutoCamera')
cam_auto.lens = 50.0
cam_auto.sensor_width = 36.0
cam_auto.clip_end = 1000.0
ob_auto_camera = bpy.data.objects.new('AutoCamera', cam_auto)
scene.collection.objects.link(ob_auto_camera)
ob_auto_camera.location = (11.9894, -13.9656, 9.28375)
ob_auto_camera.rotation_euler = (1.09748, -7.21219e-08, 0.694738)
scene.camera = ob_auto_camera
light_auto_sun = bpy.data.lights.new('AutoSun', 'SUN')
light_auto_sun.energy = 3.0
light_auto_sun.angle = 0.0523599
ob_auto_sun = bpy.data.objects.new('AutoSun', light_auto_sun)
scene.collection.objects.link(ob_auto_sun)
ob_auto_sun.rotation_euler = (0.872665, 0.174533, 0.523599)
bpy.context.view_layer.update()
